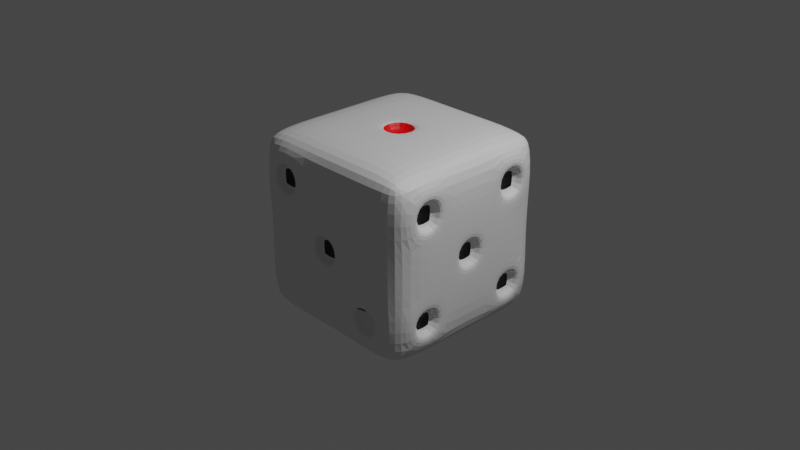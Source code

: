 # Source: Dice.blend  (saved by Blender 4.5.90; exported with 4.5.12 LTS)
import bpy
from mathutils import Matrix  # noqa: F401  (used for matrix-valued properties, if any)

bpy.ops.wm.read_factory_settings(use_empty=True)
scene = bpy.context.scene
scene.name = 'Scene'

# ---- collections
col_collection = bpy.data.collections.new('Collection'); scene.collection.children.link(col_collection)

# ---- images (referenced by path relative to the original .blend; pixels are not part of the script)
import os
ASSET_DIR = os.environ.get("B2B_ASSET_DIR", "")  # directory of the original .blend (textures are referenced by path, not embedded)
HERE = os.path.dirname(os.path.abspath(__file__))  # packed textures are extracted next to this script under _unpacked/

def load_image(name, relpath, width, height, colorspace="sRGB"):
    """Load a texture the original file referenced (path relative to the .blend, or extracted next to this script)."""
    p = next((c for c in (os.path.join(HERE, relpath), os.path.join(ASSET_DIR, relpath)) if relpath and os.path.exists(c)), "")
    if p:
        img = bpy.data.images.load(p, check_existing=True)
        img.name = name
    else:  # same state as the original file: an image datablock whose file is absent (Cycles renders it pink)
        img = bpy.data.images.new(name, width, height)
        img.source = "FILE"
        img.filepath = "//" + (relpath or name)
    img.colorspace_settings.name = colorspace
    return img
img_baked_albedo = load_image('baked_albedo', 'baked_albedo.png', 1024, 1024, 'sRGB')

# ---- materials (node trees are filled in below, after node groups)
mat_material = bpy.data.materials.new('Material')
mat_material.alpha_threshold = 0.0
mat_material.use_transparent_shadow = False
mat_material.roughness = 0.5
mat_material.line_color = (0.0, 0.0, 0.0, 1.0)
mat_black = bpy.data.materials.new('Black')
mat_black.use_transparent_shadow = False
mat_red = bpy.data.materials.new('Red')
mat_red.use_transparent_shadow = False

# ---- material node trees
mat_material.use_nodes = True; mat_material.node_tree.nodes.clear()
_N = mat_material.node_tree.nodes; _L = mat_material.node_tree.links
n0 = _N.new('ShaderNodeOutputMaterial'); n0.name = 'Material Output'; n0.location = (300, 300)
n1 = _N.new('ShaderNodeBsdfPrincipled'); n1.name = 'Principled BSDF'; n1.location = (10, 300)
n1.distribution = 'GGX'
n1.subsurface_method = 'RANDOM_WALK_SKIN'
n1.inputs[3].default_value = 1.45
n1.inputs[27].default_value = (0.0, 0.0, 0.0, 1.0)
n1.inputs[28].default_value = 1.0
n2 = _N.new('ShaderNodeTexImage'); n2.name = '画像テクスチャ'; n2.location = (493, 138)
n2.image = img_baked_albedo
_L.new(n1.outputs[0], n0.inputs[0])
n0.is_active_output = True
mat_black.use_nodes = True; mat_black.node_tree.nodes.clear()
_N = mat_black.node_tree.nodes; _L = mat_black.node_tree.links
n0 = _N.new('ShaderNodeBsdfPrincipled'); n0.name = 'プリンシプルBSDF'; n0.location = (10, 300)
n0.distribution = 'GGX'
n0.subsurface_method = 'RANDOM_WALK_SKIN'
n0.inputs[0].default_value = (0.0, 0.0, 0.0, 1.0)
n0.inputs[3].default_value = 1.45
n0.inputs[27].default_value = (0.0, 0.0, 0.0, 1.0)
n0.inputs[28].default_value = 1.0
n1 = _N.new('ShaderNodeOutputMaterial'); n1.name = 'マテリアル出力'; n1.location = (300, 300)
n2 = _N.new('ShaderNodeTexImage'); n2.name = '画像テクスチャ'; n2.location = (418, 78)
n2.image = img_baked_albedo
_L.new(n0.outputs[0], n1.inputs[0])
n1.is_active_output = True
mat_red.use_nodes = True; mat_red.node_tree.nodes.clear()
_N = mat_red.node_tree.nodes; _L = mat_red.node_tree.links
n0 = _N.new('ShaderNodeBsdfPrincipled'); n0.name = 'プリンシプルBSDF'; n0.location = (10, 300)
n0.distribution = 'GGX'
n0.subsurface_method = 'RANDOM_WALK_SKIN'
n0.inputs[0].default_value = (1.0, 0.0, 0.00315, 1.0)
n0.inputs[3].default_value = 1.45
n0.inputs[27].default_value = (0.0, 0.0, 0.0, 1.0)
n0.inputs[28].default_value = 1.0
n1 = _N.new('ShaderNodeOutputMaterial'); n1.name = 'マテリアル出力'; n1.location = (300, 300)
n2 = _N.new('ShaderNodeTexImage'); n2.name = '画像テクスチャ'; n2.location = (372, 102)
n2.image = img_baked_albedo
_L.new(n0.outputs[0], n1.inputs[0])
n1.is_active_output = True

# ---- world
world_world = bpy.data.worlds.new('World'); scene.world = world_world
world_world.use_nodes = True; world_world.node_tree.nodes.clear()
_N = world_world.node_tree.nodes; _L = world_world.node_tree.links
n0 = _N.new('ShaderNodeOutputWorld'); n0.name = 'World Output'; n0.location = (300, 300)
n1 = _N.new('ShaderNodeBackground'); n1.name = 'Background'; n1.location = (10, 300)
n1.inputs[0].default_value = (0.05088, 0.05088, 0.05088, 1.0)
_L.new(n1.outputs[0], n0.inputs[0])
n0.is_active_output = True
world_world.color = (0.05088, 0.05088, 0.05088)
world_world.use_sun_shadow = False
world_world.sun_shadow_jitter_overblur = 0.0

# ---- cameras
cam_camera = bpy.data.cameras.new('Camera')
cam_camera.clip_end = 100.0
cam_camera.ortho_scale = 7.314

# ---- lights
light_light = bpy.data.lights.new('Light', 'POINT')
light_light.transmission_factor = 0.0
light_light.energy = 1000.0
light_light.shadow_soft_size = 0.1
light_light.shadow_maximum_resolution = 0.006
light_light.use_absolute_resolution = True

# ---- meshes
me_cube = bpy.data.meshes.new('Cube')
me_cube.from_pydata([(0.8398, 1.0, 0.8398), (0.8398, 0.8398, 1.0), (1.0, 0.8398, 0.8398), (0.8398, 0.8398, -1.0), (0.8398, 1.0, -0.8398), (1.0, 0.8398, -0.8398), (1.0, -0.8398, 0.8398), (0.8398, -0.8398, 1.0), (0.8398, -1.0, 0.8398), (1.0, -0.8398, -0.8398), (0.8398, -1.0, -0.8398), (0.8398, -0.8398, -1.0), (-0.8398, 1.0, 0.8398), (-1.0, 0.8398, 0.8398), (-0.8398, 0.8398, 1.0), (-1.0, 0.8398, -0.8398), (-0.8398, 1.0, -0.8398), (-0.8398, 0.8398, -1.0), (-1.0, -0.8398, 0.8398), (-0.8398, -1.0, 0.8398), (-0.8398, -0.8398, 1.0), (-0.8398, -0.8398, -1.0), (-0.8398, -1.0, -0.8398), (-1.0, -0.8398, -0.8398), (-0.8398, 0.2791, -1.0), (-0.8398, -0.2808, -1.0), (-1.0, -0.2808, -0.8398), (-1.0, 0.2791, -0.8398), (0.8398, 0.2791, 1.0), (0.8398, -0.2808, 1.0), (1.0, -0.2808, 0.8398), (1.0, 0.2791, 0.8398), (-0.8398, -0.2808, 1.0), (-0.8398, 0.2791, 1.0), (-1.0, 0.2791, 0.8398), (-1.0, -0.2808, 0.8398), (0.8398, -0.2808, -1.0), (0.8398, 0.2791, -1.0), (1.0, 0.2791, -0.8398), (1.0, -0.2808, -0.8398), (1.0, 0.8398, 0.2633), (1.0, 0.8398, -0.2966), (0.8398, 1.0, -0.2966), (0.8398, 1.0, 0.2633), (-0.8398, -1.0, -0.2966), (-0.8398, -1.0, 0.2633), (-1.0, -0.8398, 0.2633), (-1.0, -0.8398, -0.2966), (0.8398, -1.0, 0.2633), (0.8398, -1.0, -0.2966), (1.0, -0.8398, -0.2966), (1.0, -0.8398, 0.2633), (-0.8398, 1.0, 0.2633), (-0.8398, 1.0, -0.2966), (-1.0, 0.8398, -0.2966), (-1.0, 0.8398, 0.2633), (1.0, 0.2791, 0.2633), (1.0, 0.2791, -0.2966), (1.0, -0.2808, 0.2633), (1.0, -0.2808, -0.2966), (-1.0, -0.2808, 0.2633), (-1.0, -0.2808, -0.2966), (-1.0, 0.2791, 0.2633), (-1.0, 0.2791, -0.2966), (0.2799, 0.8398, -1.0), (-0.2799, 0.8398, -1.0), (-0.2799, 1.0, -0.8398), (0.2799, 1.0, -0.8398), (0.2799, -0.8398, 1.0), (-0.2799, -0.8398, 1.0), (-0.2799, -1.0, 0.8398), (0.2799, -1.0, 0.8398), (-0.2799, -0.8398, -1.0), (0.2799, -0.8398, -1.0), (0.2799, -1.0, -0.8398), (-0.2799, -1.0, -0.8398), (-0.2799, 0.8398, 1.0), (0.2799, 0.8398, 1.0), (0.2799, 1.0, 0.8398), (-0.2799, 1.0, 0.8398), (-0.2799, 0.2791, 1.0), (0.2799, 0.2791, 1.0), (-0.2799, -0.2808, 1.0), (0.2799, -0.2808, 1.0), (0.2799, 0.2791, -1.0), (-0.2799, 0.2791, -1.0), (0.2799, -0.2808, -1.0), (-0.2799, -0.2808, -1.0), (-0.2799, 1.0, -0.2966), (0.2799, 1.0, -0.2966), (-0.2799, 1.0, 0.2633), (0.2799, 1.0, 0.2633), (0.2799, -1.0, -0.2966), (-0.2799, -1.0, -0.2966), (0.2799, -1.0, 0.2633), (-0.2799, -1.0, 0.2633), (0.4166, -0.4175, -1.0), (0.7031, -0.4175, -1.0), (0.7031, -0.7031, -1.0), (0.4166, -0.7031, -1.0), (-1.0, 0.4158, 0.4), (-1.0, 0.4158, 0.7031), (-1.0, 0.7031, 0.7031), (-1.0, 0.7031, 0.4), (-0.4166, -1.0, 0.4), (-0.4166, -1.0, 0.7031), (-0.7031, -1.0, 0.7031), (-0.7031, -1.0, 0.4), (1.0, -0.4175, 0.4), (1.0, -0.4175, 0.7031), (1.0, -0.7031, 0.7031), (1.0, -0.7031, 0.4), (0.4166, 1.0, 0.4), (0.4166, 1.0, 0.7031), (0.7031, 1.0, 0.7031), (0.7031, 1.0, 0.4), (1.0, 0.7031, 0.4), (1.0, 0.7031, 0.7031), (1.0, 0.4158, 0.7031), (1.0, 0.4158, 0.4), (0.4166, 0.7031, -1.0), (0.7031, 0.7031, -1.0), (0.7031, 0.4158, -1.0), (0.4166, 0.4158, -1.0), (0.4166, 0.1424, -1.0), (0.7031, 0.1424, -1.0), (0.7031, -0.1441, -1.0), (0.4166, -0.1441, -1.0), (-1.0, -0.7031, -0.7031), (-1.0, -0.7031, -0.4332), (-1.0, -0.4175, -0.4332), (-1.0, -0.4175, -0.7031), (1.0, 0.1424, -0.1599), (1.0, 0.1424, 0.1266), (1.0, -0.1441, 0.1266), (1.0, -0.1441, -0.1599), (1.0, 0.7031, -0.7031), (1.0, 0.7031, -0.4332), (1.0, 0.4158, -0.4332), (1.0, 0.4158, -0.7031), (0.4166, 1.0, -0.7031), (0.4166, 1.0, -0.4332), (0.7031, 1.0, -0.4332), (0.7031, 1.0, -0.7031), (1.0, -0.4175, -0.7031), (1.0, -0.4175, -0.4332), (1.0, -0.7031, -0.4332), (1.0, -0.7031, -0.7031), (0.1433, -1.0, -0.1599), (0.1433, -1.0, 0.1266), (-0.1433, -1.0, 0.1266), (-0.1433, -1.0, -0.1599), (0.7031, -1.0, -0.7031), (0.7031, -1.0, -0.4332), (0.4166, -1.0, -0.4332), (0.4166, -1.0, -0.7031), (-0.7031, 1.0, -0.7031), (-0.7031, 1.0, -0.4332), (-0.4166, 1.0, -0.4332), (-0.4166, 1.0, -0.7031), (-0.7031, 0.1424, -1.0), (-0.4166, 0.1424, -1.0), (-0.4166, -0.1441, -1.0), (-0.7031, -0.1441, -1.0), (-0.7031, 0.7031, -1.0), (-0.4166, 0.7031, -1.0), (-0.4166, 0.4158, -1.0), (-0.7031, 0.4158, -1.0), (0.1433, 0.1424, 1.0), (-0.1433, 0.1424, 1.0), (-0.1433, -0.1441, 1.0), (0.1433, -0.1441, 1.0), (-0.7031, 1.0, 0.4), (-0.7031, 1.0, 0.7031), (-0.4166, 1.0, 0.7031), (-0.4166, 1.0, 0.4), (-0.7031, -0.4175, -1.0), (-0.4166, -0.4175, -1.0), (-0.4166, -0.7031, -1.0), (-0.7031, -0.7031, -1.0), (0.4166, -0.4175, -0.8928), (0.7031, -0.4175, -0.8928), (0.7031, -0.7031, -0.8928), (0.4166, -0.7031, -0.8928), (-0.8928, 0.4158, 0.4), (-0.8928, 0.4158, 0.7031), (-0.8928, 0.7031, 0.7031), (-0.8928, 0.7031, 0.4), (-0.4166, -0.8928, 0.4), (-0.4166, -0.8928, 0.7031), (-0.7031, -0.8928, 0.7031), (-0.7031, -0.8928, 0.4), (0.8928, -0.4175, 0.4), (0.8928, -0.4175, 0.7031), (0.8928, -0.7031, 0.7031), (0.8928, -0.7031, 0.4), (0.4166, 0.8928, 0.4), (0.4166, 0.8928, 0.7031), (0.7031, 0.8928, 0.7031), (0.7031, 0.8928, 0.4), (0.8928, 0.7031, 0.4), (0.8928, 0.7031, 0.7031), (0.8928, 0.4158, 0.7031), (0.8928, 0.4158, 0.4), (0.4166, 0.7031, -0.8928), (0.7031, 0.7031, -0.8928), (0.7031, 0.4158, -0.8928), (0.4166, 0.4158, -0.8928), (0.4166, 0.1424, -0.8928), (0.7031, 0.1424, -0.8928), (0.7031, -0.1441, -0.8928), (0.4166, -0.1441, -0.8928), (-0.8928, -0.7031, -0.7031), (-0.8928, -0.7031, -0.4332), (-0.8928, -0.4175, -0.4332), (-0.8928, -0.4175, -0.7031), (0.8928, 0.1424, -0.1599), (0.8928, 0.1424, 0.1266), (0.8928, -0.1441, 0.1266), (0.8928, -0.1441, -0.1599), (0.8928, 0.7031, -0.7031), (0.8928, 0.7031, -0.4332), (0.8928, 0.4158, -0.4332), (0.8928, 0.4158, -0.7031), (0.4166, 0.8928, -0.7031), (0.4166, 0.8928, -0.4332), (0.7031, 0.8928, -0.4332), (0.7031, 0.8928, -0.7031), (0.8928, -0.4175, -0.7031), (0.8928, -0.4175, -0.4332), (0.8928, -0.7031, -0.4332), (0.8928, -0.7031, -0.7031), (0.1433, -0.8928, -0.1599), (0.1433, -0.8928, 0.1266), (-0.1433, -0.8928, 0.1266), (-0.1433, -0.8928, -0.1599), (0.7031, -0.8928, -0.7031), (0.7031, -0.8928, -0.4332), (0.4166, -0.8928, -0.4332), (0.4166, -0.8928, -0.7031), (-0.7031, 0.8928, -0.7031), (-0.7031, 0.8928, -0.4332), (-0.4166, 0.8928, -0.4332), (-0.4166, 0.8928, -0.7031), (-0.7031, 0.1424, -0.8928), (-0.4166, 0.1424, -0.8928), (-0.4166, -0.1441, -0.8928), (-0.7031, -0.1441, -0.8928), (-0.7031, 0.7031, -0.8928), (-0.4166, 0.7031, -0.8928), (-0.4166, 0.4158, -0.8928), (-0.7031, 0.4158, -0.8928), (0.1433, 0.1424, 0.8928), (-0.1433, 0.1424, 0.8928), (-0.1433, -0.1441, 0.8928), (0.1433, -0.1441, 0.8928), (-0.7031, 0.8928, 0.4), (-0.7031, 0.8928, 0.7031), (-0.4166, 0.8928, 0.7031), (-0.4166, 0.8928, 0.4), (-0.7031, -0.4175, -0.8928), (-0.4166, -0.4175, -0.8928), (-0.4166, -0.7031, -0.8928), (-0.7031, -0.7031, -0.8928)], [], [(82, 32, 20, 69), (0, 1, 2), (3, 4, 5), (6, 7, 8), (9, 10, 11), (12, 13, 14), (15, 16, 17), (18, 19, 20), (21, 22, 23), (25, 21, 23, 26), (65, 17, 16, 66), (41, 5, 4, 42), (45, 19, 18, 46), (49, 10, 9, 50), (53, 16, 15, 54), (69, 20, 19, 70), (29, 7, 6, 30), (73, 11, 10, 74), (33, 14, 13, 34), (77, 1, 0, 78), (37, 3, 5, 38), (11, 36, 39, 9), (36, 37, 38, 39), (20, 32, 35, 18), (32, 33, 34, 35), (1, 28, 31, 2), (28, 29, 30, 31), (17, 24, 27, 15), (24, 25, 26, 27), (56, 31, 30, 58), (76, 14, 33, 80), (80, 33, 32, 82), (46, 18, 35, 60), (60, 35, 34, 62), (26, 61, 63, 27), (61, 60, 62, 63), (47, 46, 60, 61), (38, 57, 59, 39), (41, 40, 56, 57), (89, 91, 43, 42), (12, 52, 55, 13), (52, 53, 54, 55), (8, 48, 51, 6), (48, 49, 50, 51), (22, 44, 47, 23), (44, 45, 46, 47), (2, 40, 43, 0), (40, 41, 42, 43), (59, 58, 51, 50), (75, 93, 44, 22), (93, 95, 45, 44), (27, 63, 54, 15), (63, 62, 55, 54), (49, 48, 94, 92), (74, 92, 93, 75), (53, 52, 90, 88), (88, 90, 91, 89), (66, 88, 89, 67), (85, 84, 86, 87), (65, 64, 84, 85), (28, 81, 83, 29), (1, 77, 81, 28), (77, 76, 80, 81), (90, 79, 78, 91), (14, 76, 79, 12), (76, 77, 78, 79), (21, 72, 75, 22), (72, 73, 74, 75), (7, 68, 71, 8), (68, 69, 70, 71), (3, 64, 67, 4), (64, 65, 66, 67), (29, 83, 68, 7), (83, 82, 69, 68), (48, 8, 71, 94), (94, 71, 70, 95), (87, 86, 73, 72), (86, 36, 97, 96), (36, 11, 98, 97), (11, 73, 99, 98), (73, 86, 96, 99), (62, 34, 101, 100), (34, 13, 102, 101), (13, 55, 103, 102), (55, 62, 100, 103), (95, 70, 105, 104), (70, 19, 106, 105), (19, 45, 107, 106), (45, 95, 104, 107), (58, 30, 109, 108), (30, 6, 110, 109), (6, 51, 111, 110), (51, 58, 108, 111), (91, 78, 113, 112), (78, 0, 114, 113), (0, 43, 115, 114), (43, 91, 112, 115), (40, 2, 117, 116), (2, 31, 118, 117), (31, 56, 119, 118), (56, 40, 116, 119), (64, 3, 121, 120), (3, 37, 122, 121), (37, 84, 123, 122), (84, 64, 120, 123), (84, 37, 125, 124), (37, 36, 126, 125), (36, 86, 127, 126), (86, 84, 124, 127), (23, 47, 129, 128), (47, 61, 130, 129), (61, 26, 131, 130), (26, 23, 128, 131), (57, 56, 133, 132), (56, 58, 134, 133), (58, 59, 135, 134), (59, 57, 132, 135), (5, 41, 137, 136), (41, 57, 138, 137), (57, 38, 139, 138), (38, 5, 136, 139), (67, 89, 141, 140), (89, 42, 142, 141), (42, 4, 143, 142), (4, 67, 140, 143), (39, 59, 145, 144), (59, 50, 146, 145), (50, 9, 147, 146), (9, 39, 144, 147), (92, 94, 149, 148), (94, 95, 150, 149), (95, 93, 151, 150), (93, 92, 148, 151), (10, 49, 153, 152), (49, 92, 154, 153), (92, 74, 155, 154), (74, 10, 152, 155), (16, 53, 157, 156), (53, 88, 158, 157), (88, 66, 159, 158), (66, 16, 156, 159), (24, 85, 161, 160), (85, 87, 162, 161), (87, 25, 163, 162), (25, 24, 160, 163), (17, 65, 165, 164), (65, 85, 166, 165), (85, 24, 167, 166), (24, 17, 164, 167), (81, 80, 169, 168), (80, 82, 170, 169), (82, 83, 171, 170), (83, 81, 168, 171), (52, 12, 173, 172), (12, 79, 174, 173), (79, 90, 175, 174), (90, 52, 172, 175), (25, 87, 177, 176), (87, 72, 178, 177), (72, 21, 179, 178), (21, 25, 176, 179), (180, 181, 182, 183), (97, 181, 180, 96), (98, 182, 181, 97), (99, 183, 182, 98), (96, 180, 183, 99), (184, 185, 186, 187), (101, 185, 184, 100), (102, 186, 185, 101), (103, 187, 186, 102), (100, 184, 187, 103), (188, 189, 190, 191), (105, 189, 188, 104), (106, 190, 189, 105), (107, 191, 190, 106), (104, 188, 191, 107), (192, 193, 194, 195), (109, 193, 192, 108), (110, 194, 193, 109), (111, 195, 194, 110), (108, 192, 195, 111), (196, 197, 198, 199), (113, 197, 196, 112), (114, 198, 197, 113), (115, 199, 198, 114), (112, 196, 199, 115), (200, 201, 202, 203), (117, 201, 200, 116), (118, 202, 201, 117), (119, 203, 202, 118), (116, 200, 203, 119), (204, 205, 206, 207), (121, 205, 204, 120), (122, 206, 205, 121), (123, 207, 206, 122), (120, 204, 207, 123), (208, 209, 210, 211), (125, 209, 208, 124), (126, 210, 209, 125), (127, 211, 210, 126), (124, 208, 211, 127), (212, 213, 214, 215), (129, 213, 212, 128), (130, 214, 213, 129), (131, 215, 214, 130), (128, 212, 215, 131), (216, 217, 218, 219), (133, 217, 216, 132), (134, 218, 217, 133), (135, 219, 218, 134), (132, 216, 219, 135), (220, 221, 222, 223), (137, 221, 220, 136), (138, 222, 221, 137), (139, 223, 222, 138), (136, 220, 223, 139), (224, 225, 226, 227), (141, 225, 224, 140), (142, 226, 225, 141), (143, 227, 226, 142), (140, 224, 227, 143), (228, 229, 230, 231), (145, 229, 228, 144), (146, 230, 229, 145), (147, 231, 230, 146), (144, 228, 231, 147), (232, 233, 234, 235), (149, 233, 232, 148), (150, 234, 233, 149), (151, 235, 234, 150), (148, 232, 235, 151), (236, 237, 238, 239), (153, 237, 236, 152), (154, 238, 237, 153), (155, 239, 238, 154), (152, 236, 239, 155), (240, 241, 242, 243), (157, 241, 240, 156), (158, 242, 241, 157), (159, 243, 242, 158), (156, 240, 243, 159), (244, 245, 246, 247), (161, 245, 244, 160), (162, 246, 245, 161), (163, 247, 246, 162), (160, 244, 247, 163), (248, 249, 250, 251), (165, 249, 248, 164), (166, 250, 249, 165), (167, 251, 250, 166), (164, 248, 251, 167), (252, 253, 254, 255), (169, 253, 252, 168), (170, 254, 253, 169), (171, 255, 254, 170), (168, 252, 255, 171), (256, 257, 258, 259), (173, 257, 256, 172), (174, 258, 257, 173), (175, 259, 258, 174), (172, 256, 259, 175), (260, 261, 262, 263), (177, 261, 260, 176), (178, 262, 261, 177), (179, 263, 262, 178), (176, 260, 263, 179)])
me_cube.polygons.foreach_set('material_index', [0, 0, 0, 0, 0, 0, 0, 0, 0, 0, 0, 0, 0, 0, 0, 0, 0, 0, 0, 0, 0, 0, 0, 0, 0, 0, 0, 0, 0, 0, 0, 0, 0, 0, 0, 0, 0, 0, 0, 0, 0, 0, 0, 0, 0, 0, 0, 0, 0, 0, 0, 0, 0, 0, 0, 0, 0, 0, 0, 0, 0, 0, 0, 0, 0, 0, 0, 0, 0, 0, 0, 0, 0, 0, 0, 0, 0, 0, 0, 0, 0, 0, 0, 0, 0, 0, 0, 0, 0, 0, 0, 0, 0, 0, 0, 0, 0, 0, 0, 0, 0, 0, 0, 0, 0, 0, 0, 0, 0, 0, 0, 0, 0, 0, 0, 0, 0, 0, 0, 0, 0, 0, 0, 0, 0, 0, 0, 0, 0, 0, 0, 0, 0, 0, 0, 0, 0, 0, 0, 0, 0, 0, 0, 0, 0, 0, 0, 0, 0, 0, 0, 0, 0, 0, 0, 0, 0, 0, 0, 0, 0, 1, 0, 0, 0, 0, 1, 0, 0, 0, 0, 1, 0, 0, 0, 0, 1, 0, 0, 0, 0, 1, 0, 0, 0, 0, 1, 0, 0, 0, 0, 1, 0, 0, 0, 0, 1, 0, 0, 0, 0, 1, 0, 0, 0, 0, 1, 0, 0, 0, 0, 1, 0, 0, 0, 0, 1, 0, 0, 0, 0, 1, 0, 0, 0, 0, 1, 0, 0, 0, 0, 0, 0, 1, 0, 0, 1, 0, 0, 0, 0, 1, 0, 0, 0, 0, 1, 0, 0, 0, 0, 2, 2, 2, 2, 2, 1, 0, 0, 0, 0, 1, 0, 0, 0, 0])
_uv = me_cube.uv_layers.new(name='UVMap')
_uv.uv.foreach_set('vector', [0.6734, 0.6736, 0.7448, 0.6736, 0.7448, 0.7448, 0.6734, 0.7448, 0.4898, 0.4898, 0.5102, 0.4898, 0.4898, 0.5102, 0.2347, 0.5306, 0.2347, 0.5102, 0.2552, 0.5306, 0.4898, 0.7653, 0.5102, 0.7857, 0.4898, 0.7857, 0.7595, 8.833e-05, 0.7595, 0.02898, 0.745, 0.01453, 0.4898, 0.2552, 0.4898, 0.2347, 0.5102, 0.2347, 8.833e-05, 0.5306, 0.02052, 0.5102, 0.02052, 0.5306, 0.4898, 0.02052, 0.4898, 8.833e-05, 0.5102, 0.02052, 0.02052, 0.7448, 0.02052, 0.7653, 8.833e-05, 0.7448, 0.02052, 0.6736, 0.02052, 0.7448, 8.833e-05, 0.7448, 8.833e-05, 0.6736, 0.09192, 0.5306, 0.02052, 0.5306, 0.02052, 0.5102, 0.09192, 0.5102, 0.3449, 0.5306, 0.2756, 0.5306, 0.2756, 0.4898, 0.3449, 0.4898, 0.4163, 8.833e-05, 0.4898, 8.833e-05, 0.4898, 0.02052, 0.4163, 0.02052, 0.3449, 0.7857, 0.2756, 0.7857, 0.2756, 0.7448, 0.3449, 0.7448, 0.3449, 0.2756, 0.2756, 0.2756, 0.2756, 0.2347, 0.3449, 0.2347, 0.5102, 0.9285, 0.5102, 0.9999, 0.4898, 0.9999, 0.4898, 0.9285, 0.5306, 0.6736, 0.5306, 0.7448, 0.4898, 0.7448, 0.4898, 0.6736, 0.1633, 0.7448, 0.2347, 0.7448, 0.2347, 0.7653, 0.1633, 0.7653, 0.5102, 0.1632, 0.5102, 0.2347, 0.4898, 0.2347, 0.4898, 0.1632, 0.5102, 0.4184, 0.5102, 0.4898, 0.4898, 0.4898, 0.4898, 0.4184, 0.2347, 0.6022, 0.2347, 0.5306, 0.2756, 0.5306, 0.2756, 0.6022, 0.2347, 0.7448, 0.2347, 0.6736, 0.2756, 0.6736, 0.2756, 0.7448, 0.2347, 0.6736, 0.2347, 0.6022, 0.2756, 0.6022, 0.2756, 0.6736, 0.5102, 0.02052, 0.5102, 0.09181, 0.4898, 0.09181, 0.4898, 0.02052, 0.5102, 0.09181, 0.5102, 0.1632, 0.4898, 0.1632, 0.4898, 0.09181, 0.5306, 0.5306, 0.5306, 0.6022, 0.4898, 0.6022, 0.4898, 0.5306, 0.5306, 0.6022, 0.5306, 0.6736, 0.4898, 0.6736, 0.4898, 0.6022, 0.02052, 0.5306, 0.02052, 0.6022, 8.833e-05, 0.6022, 8.833e-05, 0.5306, 0.02052, 0.6022, 0.02052, 0.6736, 8.833e-05, 0.6736, 8.833e-05, 0.6022, 0.4163, 0.6022, 0.4898, 0.6022, 0.4898, 0.6736, 0.4163, 0.6736, 0.6734, 0.5306, 0.7448, 0.5306, 0.7448, 0.6022, 0.6734, 0.6022, 0.6734, 0.6022, 0.7448, 0.6022, 0.7448, 0.6736, 0.6734, 0.6736, 0.4163, 0.02052, 0.4898, 0.02052, 0.4898, 0.09181, 0.4163, 0.09181, 0.4163, 0.09181, 0.4898, 0.09181, 0.4898, 0.1632, 0.4163, 0.1632, 0.2756, 0.09181, 0.3449, 0.09181, 0.3449, 0.1632, 0.2756, 0.1632, 0.3449, 0.09181, 0.4163, 0.09181, 0.4163, 0.1632, 0.3449, 0.1632, 0.3449, 0.02052, 0.4163, 0.02052, 0.4163, 0.09181, 0.3449, 0.09181, 0.2756, 0.6022, 0.3449, 0.6022, 0.3449, 0.6736, 0.2756, 0.6736, 0.3449, 0.5306, 0.4163, 0.5306, 0.4163, 0.6022, 0.3449, 0.6022, 0.3449, 0.4184, 0.4163, 0.4184, 0.4163, 0.4898, 0.3449, 0.4898, 0.4898, 0.2756, 0.4163, 0.2756, 0.4163, 0.2347, 0.4898, 0.2347, 0.4163, 0.2756, 0.3449, 0.2756, 0.3449, 0.2347, 0.4163, 0.2347, 0.4898, 0.7857, 0.4163, 0.7857, 0.4163, 0.7448, 0.4898, 0.7448, 0.4163, 0.7857, 0.3449, 0.7857, 0.3449, 0.7448, 0.4163, 0.7448, 0.2756, 8.833e-05, 0.3449, 8.833e-05, 0.3449, 0.02052, 0.2756, 0.02052, 0.3449, 8.833e-05, 0.4163, 8.833e-05, 0.4163, 0.02052, 0.3449, 0.02052, 0.4898, 0.5306, 0.4163, 0.5306, 0.4163, 0.4898, 0.4898, 0.4898, 0.4163, 0.5306, 0.3449, 0.5306, 0.3449, 0.4898, 0.4163, 0.4898, 0.3449, 0.6736, 0.4163, 0.6736, 0.4163, 0.7448, 0.3449, 0.7448, 0.2756, 0.9285, 0.3449, 0.9285, 0.3449, 0.9999, 0.2756, 0.9999, 0.3449, 0.9285, 0.4163, 0.9285, 0.4163, 0.9999, 0.3449, 0.9999, 0.2756, 0.1632, 0.3449, 0.1632, 0.3449, 0.2347, 0.2756, 0.2347, 0.3449, 0.1632, 0.4163, 0.1632, 0.4163, 0.2347, 0.3449, 0.2347, 0.3449, 0.7857, 0.4163, 0.7857, 0.4163, 0.8571, 0.3449, 0.8571, 0.2756, 0.8571, 0.3449, 0.8571, 0.3449, 0.9285, 0.2756, 0.9285, 0.3449, 0.2756, 0.4163, 0.2756, 0.4163, 0.347, 0.3449, 0.347, 0.3449, 0.347, 0.4163, 0.347, 0.4163, 0.4184, 0.3449, 0.4184, 0.2756, 0.347, 0.3449, 0.347, 0.3449, 0.4184, 0.2756, 0.4184, 0.09192, 0.6022, 0.1633, 0.6022, 0.1633, 0.6736, 0.09192, 0.6736, 0.09192, 0.5306, 0.1633, 0.5306, 0.1633, 0.6022, 0.09192, 0.6022, 0.5306, 0.6022, 0.602, 0.6022, 0.602, 0.6736, 0.5306, 0.6736, 0.5306, 0.5306, 0.602, 0.5306, 0.602, 0.6022, 0.5306, 0.6022, 0.602, 0.5306, 0.6734, 0.5306, 0.6734, 0.6022, 0.602, 0.6022, 0.4163, 0.347, 0.4898, 0.347, 0.4898, 0.4184, 0.4163, 0.4184, 0.5102, 0.2756, 0.5102, 0.347, 0.4898, 0.347, 0.4898, 0.2756, 0.5102, 0.347, 0.5102, 0.4184, 0.4898, 0.4184, 0.4898, 0.347, 0.02052, 0.7448, 0.09192, 0.7448, 0.09192, 0.7653, 0.02052, 0.7653, 0.09192, 0.7448, 0.1633, 0.7448, 0.1633, 0.7653, 0.09192, 0.7653, 0.5102, 0.7857, 0.5102, 0.8571, 0.4898, 0.8571, 0.4898, 0.7857, 0.5102, 0.8571, 0.5102, 0.9285, 0.4898, 0.9285, 0.4898, 0.8571, 0.2347, 0.5306, 0.1633, 0.5306, 0.1633, 0.5102, 0.2347, 0.5102, 0.1633, 0.5306, 0.09192, 0.5306, 0.09192, 0.5102, 0.1633, 0.5102, 0.5306, 0.6736, 0.602, 0.6736, 0.602, 0.7448, 0.5306, 0.7448, 0.602, 0.6736, 0.6734, 0.6736, 0.6734, 0.7448, 0.602, 0.7448, 0.4163, 0.7857, 0.4898, 0.7857, 0.4898, 0.8571, 0.4163, 0.8571, 0.4163, 0.8571, 0.4898, 0.8571, 0.4898, 0.9285, 0.4163, 0.9285, 0.09192, 0.6736, 0.1633, 0.6736, 0.1633, 0.7448, 0.09192, 0.7448, 0.1633, 0.6736, 0.2347, 0.6736, 0.2173, 0.691, 0.1808, 0.691, 0.2347, 0.6736, 0.2347, 0.7448, 0.2173, 0.7274, 0.2173, 0.691, 0.2347, 0.7448, 0.1633, 0.7448, 0.1808, 0.7274, 0.2173, 0.7274, 0.1633, 0.7448, 0.1633, 0.6736, 0.1808, 0.691, 0.1808, 0.7274, 0.4163, 0.1632, 0.4898, 0.1632, 0.4724, 0.1806, 0.4337, 0.1806, 0.4898, 0.1632, 0.4898, 0.2347, 0.4724, 0.2173, 0.4724, 0.1806, 0.4898, 0.2347, 0.4163, 0.2347, 0.4337, 0.2173, 0.4724, 0.2173, 0.4163, 0.2347, 0.4163, 0.1632, 0.4337, 0.1806, 0.4337, 0.2173, 0.4163, 0.9285, 0.4898, 0.9285, 0.4724, 0.9459, 0.4337, 0.9459, 0.4898, 0.9285, 0.4898, 0.9999, 0.4724, 0.9825, 0.4724, 0.9459, 0.4898, 0.9999, 0.4163, 0.9999, 0.4337, 0.9825, 0.4724, 0.9825, 0.4163, 0.9999, 0.4163, 0.9285, 0.4337, 0.9459, 0.4337, 0.9825, 0.4163, 0.6736, 0.4898, 0.6736, 0.4724, 0.691, 0.4337, 0.691, 0.4898, 0.6736, 0.4898, 0.7448, 0.4724, 0.7274, 0.4724, 0.691, 0.4898, 0.7448, 0.4163, 0.7448, 0.4337, 0.7274, 0.4724, 0.7274, 0.4163, 0.7448, 0.4163, 0.6736, 0.4337, 0.691, 0.4337, 0.7274, 0.4163, 0.4184, 0.4898, 0.4184, 0.4724, 0.4358, 0.4337, 0.4358, 0.4898, 0.4184, 0.4898, 0.4898, 0.4724, 0.4724, 0.4724, 0.4358, 0.4898, 0.4898, 0.4163, 0.4898, 0.4337, 0.4724, 0.4724, 0.4724, 0.4163, 0.4898, 0.4163, 0.4184, 0.4337, 0.4358, 0.4337, 0.4724, 0.4163, 0.5306, 0.4898, 0.5306, 0.4724, 0.5481, 0.4337, 0.5481, 0.4898, 0.5306, 0.4898, 0.6022, 0.4724, 0.5847, 0.4724, 0.5481, 0.4898, 0.6022, 0.4163, 0.6022, 0.4337, 0.5847, 0.4724, 0.5847, 0.4163, 0.6022, 0.4163, 0.5306, 0.4337, 0.5481, 0.4337, 0.5847, 0.1633, 0.5306, 0.2347, 0.5306, 0.2173, 0.5481, 0.1808, 0.5481, 0.2347, 0.5306, 0.2347, 0.6022, 0.2173, 0.5847, 0.2173, 0.5481, 0.2347, 0.6022, 0.1633, 0.6022, 0.1808, 0.5847, 0.2173, 0.5847, 0.1633, 0.6022, 0.1633, 0.5306, 0.1808, 0.5481, 0.1808, 0.5847, 0.1633, 0.6022, 0.2347, 0.6022, 0.2173, 0.6196, 0.1808, 0.6196, 0.2347, 0.6022, 0.2347, 0.6736, 0.2173, 0.6561, 0.2173, 0.6196, 0.2347, 0.6736, 0.1633, 0.6736, 0.1808, 0.6561, 0.2173, 0.6561, 0.1633, 0.6736, 0.1633, 0.6022, 0.1808, 0.6196, 0.1808, 0.6561, 0.2756, 0.02052, 0.3449, 0.02052, 0.3274, 0.03795, 0.293, 0.03795, 0.3449, 0.02052, 0.3449, 0.09181, 0.3274, 0.07438, 0.3274, 0.03795, 0.3449, 0.09181, 0.2756, 0.09181, 0.293, 0.07438, 0.3274, 0.07438, 0.2756, 0.09181, 0.2756, 0.02052, 0.293, 0.03795, 0.293, 0.07438, 0.3449, 0.6022, 0.4163, 0.6022, 0.3988, 0.6196, 0.3623, 0.6196, 0.4163, 0.6022, 0.4163, 0.6736, 0.3988, 0.6561, 0.3988, 0.6196, 0.4163, 0.6736, 0.3449, 0.6736, 0.3623, 0.6561, 0.3988, 0.6561, 0.3449, 0.6736, 0.3449, 0.6022, 0.3623, 0.6196, 0.3623, 0.6561, 0.2756, 0.5306, 0.3449, 0.5306, 0.3274, 0.5481, 0.293, 0.5481, 0.3449, 0.5306, 0.3449, 0.6022, 0.3274, 0.5847, 0.3274, 0.5481, 0.3449, 0.6022, 0.2756, 0.6022, 0.293, 0.5847, 0.3274, 0.5847, 0.2756, 0.6022, 0.2756, 0.5306, 0.293, 0.5481, 0.293, 0.5847, 0.2756, 0.4184, 0.3449, 0.4184, 0.3274, 0.4358, 0.293, 0.4358, 0.3449, 0.4184, 0.3449, 0.4898, 0.3274, 0.4724, 0.3274, 0.4358, 0.3449, 0.4898, 0.2756, 0.4898, 0.293, 0.4724, 0.3274, 0.4724, 0.2756, 0.4898, 0.2756, 0.4184, 0.293, 0.4358, 0.293, 0.4724, 0.2756, 0.6736, 0.3449, 0.6736, 0.3274, 0.691, 0.293, 0.691, 0.3449, 0.6736, 0.3449, 0.7448, 0.3274, 0.7274, 0.3274, 0.691, 0.3449, 0.7448, 0.2756, 0.7448, 0.293, 0.7274, 0.3274, 0.7274, 0.2756, 0.7448, 0.2756, 0.6736, 0.293, 0.691, 0.293, 0.7274, 0.3449, 0.8571, 0.4163, 0.8571, 0.3988, 0.8745, 0.3623, 0.8745, 0.4163, 0.8571, 0.4163, 0.9285, 0.3988, 0.9111, 0.3988, 0.8745, 0.4163, 0.9285, 0.3449, 0.9285, 0.3623, 0.9111, 0.3988, 0.9111, 0.3449, 0.9285, 0.3449, 0.8571, 0.3623, 0.8745, 0.3623, 0.9111, 0.2756, 0.7857, 0.3449, 0.7857, 0.3274, 0.8031, 0.293, 0.8031, 0.3449, 0.7857, 0.3449, 0.8571, 0.3274, 0.8397, 0.3274, 0.8031, 0.3449, 0.8571, 0.2756, 0.8571, 0.293, 0.8397, 0.3274, 0.8397, 0.2756, 0.8571, 0.2756, 0.7857, 0.293, 0.8031, 0.293, 0.8397, 0.2756, 0.2756, 0.3449, 0.2756, 0.3274, 0.293, 0.293, 0.293, 0.3449, 0.2756, 0.3449, 0.347, 0.3274, 0.3295, 0.3274, 0.293, 0.3449, 0.347, 0.2756, 0.347, 0.293, 0.3295, 0.3274, 0.3295, 0.2756, 0.347, 0.2756, 0.2756, 0.293, 0.293, 0.293, 0.3295, 0.02052, 0.6022, 0.09192, 0.6022, 0.07449, 0.6196, 0.03795, 0.6196, 0.09192, 0.6022, 0.09192, 0.6736, 0.07449, 0.6561, 0.07449, 0.6196, 0.09192, 0.6736, 0.02052, 0.6736, 0.03795, 0.6561, 0.07449, 0.6561, 0.02052, 0.6736, 0.02052, 0.6022, 0.03795, 0.6196, 0.03795, 0.6561, 0.02052, 0.5306, 0.09192, 0.5306, 0.07449, 0.5481, 0.03795, 0.5481, 0.09192, 0.5306, 0.09192, 0.6022, 0.07449, 0.5847, 0.07449, 0.5481, 0.09192, 0.6022, 0.02052, 0.6022, 0.03795, 0.5847, 0.07449, 0.5847, 0.02052, 0.6022, 0.02052, 0.5306, 0.03795, 0.5481, 0.03795, 0.5847, 0.602, 0.6022, 0.6734, 0.6022, 0.656, 0.6196, 0.6195, 0.6196, 0.6734, 0.6022, 0.6734, 0.6736, 0.656, 0.6561, 0.656, 0.6196, 0.6734, 0.6736, 0.602, 0.6736, 0.6195, 0.6561, 0.656, 0.6561, 0.602, 0.6736, 0.602, 0.6022, 0.6195, 0.6196, 0.6195, 0.6561, 0.4163, 0.2756, 0.4898, 0.2756, 0.4724, 0.293, 0.4337, 0.293, 0.4898, 0.2756, 0.4898, 0.347, 0.4724, 0.3295, 0.4724, 0.293, 0.4898, 0.347, 0.4163, 0.347, 0.4337, 0.3295, 0.4724, 0.3295, 0.4163, 0.347, 0.4163, 0.2756, 0.4337, 0.293, 0.4337, 0.3295, 0.02052, 0.6736, 0.09192, 0.6736, 0.07449, 0.691, 0.03795, 0.691, 0.09192, 0.6736, 0.09192, 0.7448, 0.07449, 0.7274, 0.07449, 0.691, 0.09192, 0.7448, 0.02052, 0.7448, 0.03795, 0.7274, 0.07449, 0.7274, 0.02052, 0.7448, 0.02052, 0.6736, 0.03795, 0.691, 0.03795, 0.7274, 0.1808, 0.691, 0.2173, 0.691, 0.2173, 0.7274, 0.1808, 0.7274, 0.2173, 0.691, 0.2173, 0.691, 0.1808, 0.691, 0.1808, 0.691, 0.2173, 0.7274, 0.2173, 0.7274, 0.2173, 0.691, 0.2173, 0.691, 0.1808, 0.7274, 0.1808, 0.7274, 0.2173, 0.7274, 0.2173, 0.7274, 0.1808, 0.691, 0.1808, 0.691, 0.1808, 0.7274, 0.1808, 0.7274, 0.4337, 0.1806, 0.4724, 0.1806, 0.4724, 0.2173, 0.4337, 0.2173, 0.4724, 0.1806, 0.4724, 0.1806, 0.4337, 0.1806, 0.4337, 0.1806, 0.4724, 0.2173, 0.4724, 0.2173, 0.4724, 0.1806, 0.4724, 0.1806, 0.4337, 0.2173, 0.4337, 0.2173, 0.4724, 0.2173, 0.4724, 0.2173, 0.4337, 0.1806, 0.4337, 0.1806, 0.4337, 0.2173, 0.4337, 0.2173, 0.4337, 0.9459, 0.4724, 0.9459, 0.4724, 0.9825, 0.4337, 0.9825, 0.4724, 0.9459, 0.4724, 0.9459, 0.4337, 0.9459, 0.4337, 0.9459, 0.4724, 0.9825, 0.4724, 0.9825, 0.4724, 0.9459, 0.4724, 0.9459, 0.4337, 0.9825, 0.4337, 0.9825, 0.4724, 0.9825, 0.4724, 0.9825, 0.4337, 0.9459, 0.4337, 0.9459, 0.4337, 0.9825, 0.4337, 0.9825, 0.4337, 0.691, 0.4724, 0.691, 0.4724, 0.7274, 0.4337, 0.7274, 0.4724, 0.691, 0.4724, 0.691, 0.4337, 0.691, 0.4337, 0.691, 0.4724, 0.7274, 0.4724, 0.7274, 0.4724, 0.691, 0.4724, 0.691, 0.4337, 0.7274, 0.4337, 0.7274, 0.4724, 0.7274, 0.4724, 0.7274, 0.4337, 0.691, 0.4337, 0.691, 0.4337, 0.7274, 0.4337, 0.7274, 0.4337, 0.4358, 0.4724, 0.4358, 0.4724, 0.4724, 0.4337, 0.4724, 0.4724, 0.4358, 0.4724, 0.4358, 0.4337, 0.4358, 0.4337, 0.4358, 0.4724, 0.4724, 0.4724, 0.4724, 0.4724, 0.4358, 0.4724, 0.4358, 0.4337, 0.4724, 0.4337, 0.4724, 0.4724, 0.4724, 0.4724, 0.4724, 0.4337, 0.4358, 0.4337, 0.4358, 0.4337, 0.4724, 0.4337, 0.4724, 0.4337, 0.5481, 0.4724, 0.5481, 0.4724, 0.5847, 0.4337, 0.5847, 0.4724, 0.5481, 0.4724, 0.5481, 0.4337, 0.5481, 0.4337, 0.5481, 0.4724, 0.5847, 0.4724, 0.5847, 0.4724, 0.5481, 0.4724, 0.5481, 0.4337, 0.5847, 0.4337, 0.5847, 0.4724, 0.5847, 0.4724, 0.5847, 0.4337, 0.5481, 0.4337, 0.5481, 0.4337, 0.5847, 0.4337, 0.5847, 0.1808, 0.5481, 0.2173, 0.5481, 0.2173, 0.5847, 0.1808, 0.5847, 0.2173, 0.5481, 0.2173, 0.5481, 0.1808, 0.5481, 0.1808, 0.5481, 0.2173, 0.5847, 0.2173, 0.5847, 0.2173, 0.5481, 0.2173, 0.5481, 0.1808, 0.5847, 0.1808, 0.5847, 0.2173, 0.5847, 0.2173, 0.5847, 0.1808, 0.5481, 0.1808, 0.5481, 0.1808, 0.5847, 0.1808, 0.5847, 0.1808, 0.6196, 0.2173, 0.6196, 0.2173, 0.6561, 0.1808, 0.6561, 0.2173, 0.6196, 0.2173, 0.6196, 0.1808, 0.6196, 0.1808, 0.6196, 0.2173, 0.6561, 0.2173, 0.6561, 0.2173, 0.6196, 0.2173, 0.6196, 0.1808, 0.6561, 0.1808, 0.6561, 0.2173, 0.6561, 0.2173, 0.6561, 0.1808, 0.6196, 0.1808, 0.6196, 0.1808, 0.6561, 0.1808, 0.6561, 0.293, 0.03795, 0.3274, 0.03795, 0.3274, 0.07438, 0.293, 0.07438, 0.3274, 0.03795, 0.3274, 0.03795, 0.293, 0.03795, 0.293, 0.03795, 0.3274, 0.07438, 0.3274, 0.07438, 0.3274, 0.03795, 0.3274, 0.03795, 0.293, 0.07438, 0.293, 0.07438, 0.3274, 0.07438, 0.3274, 0.07438, 0.293, 0.03795, 0.293, 0.03795, 0.293, 0.07438, 0.293, 0.07438, 0.3623, 0.6196, 0.3988, 0.6196, 0.3988, 0.6561, 0.3623, 0.6561, 0.3988, 0.6196, 0.3988, 0.6196, 0.3623, 0.6196, 0.3623, 0.6196, 0.3988, 0.6561, 0.3988, 0.6561, 0.3988, 0.6196, 0.3988, 0.6196, 0.3623, 0.6561, 0.3623, 0.6561, 0.3988, 0.6561, 0.3988, 0.6561, 0.3623, 0.6196, 0.3623, 0.6196, 0.3623, 0.6561, 0.3623, 0.6561, 0.293, 0.5481, 0.3274, 0.5481, 0.3274, 0.5847, 0.293, 0.5847, 0.3274, 0.5481, 0.3274, 0.5481, 0.293, 0.5481, 0.293, 0.5481, 0.3274, 0.5847, 0.3274, 0.5847, 0.3274, 0.5481, 0.3274, 0.5481, 0.293, 0.5847, 0.293, 0.5847, 0.3274, 0.5847, 0.3274, 0.5847, 0.293, 0.5481, 0.293, 0.5481, 0.293, 0.5847, 0.293, 0.5847, 0.293, 0.4358, 0.3274, 0.4358, 0.3274, 0.4724, 0.293, 0.4724, 0.3274, 0.4358, 0.3274, 0.4358, 0.293, 0.4358, 0.293, 0.4358, 0.3274, 0.4724, 0.3274, 0.4724, 0.3274, 0.4358, 0.3274, 0.4358, 0.293, 0.4724, 0.293, 0.4724, 0.3274, 0.4724, 0.3274, 0.4724, 0.293, 0.4358, 0.293, 0.4358, 0.293, 0.4724, 0.293, 0.4724, 0.293, 0.691, 0.3274, 0.691, 0.3274, 0.7274, 0.293, 0.7274, 0.3274, 0.691, 0.3274, 0.691, 0.293, 0.691, 0.293, 0.691, 0.3274, 0.7274, 0.3274, 0.7274, 0.3274, 0.691, 0.3274, 0.691, 0.293, 0.7274, 0.293, 0.7274, 0.3274, 0.7274, 0.3274, 0.7274, 0.293, 0.691, 0.293, 0.691, 0.293, 0.7274, 0.293, 0.7274, 0.3623, 0.8745, 0.3988, 0.8745, 0.3988, 0.9111, 0.3623, 0.9111, 0.3988, 0.8745, 0.3988, 0.8745, 0.3623, 0.8745, 0.3623, 0.8745, 0.3988, 0.9111, 0.3988, 0.9111, 0.3988, 0.8745, 0.3988, 0.8745, 0.3623, 0.9111, 0.3623, 0.9111, 0.3988, 0.9111, 0.3988, 0.9111, 0.3623, 0.8745, 0.3623, 0.8745, 0.3623, 0.9111, 0.3623, 0.9111, 0.293, 0.8031, 0.3274, 0.8031, 0.3274, 0.8397, 0.293, 0.8397, 0.3274, 0.8031, 0.3274, 0.8031, 0.293, 0.8031, 0.293, 0.8031, 0.3274, 0.8397, 0.3274, 0.8397, 0.3274, 0.8031, 0.3274, 0.8031, 0.293, 0.8397, 0.293, 0.8397, 0.3274, 0.8397, 0.3274, 0.8397, 0.293, 0.8031, 0.293, 0.8031, 0.293, 0.8397, 0.293, 0.8397, 0.293, 0.293, 0.3274, 0.293, 0.3274, 0.3295, 0.293, 0.3295, 0.3274, 0.293, 0.3274, 0.293, 0.293, 0.293, 0.293, 0.293, 0.3274, 0.3295, 0.3274, 0.3295, 0.3274, 0.293, 0.3274, 0.293, 0.293, 0.3295, 0.293, 0.3295, 0.3274, 0.3295, 0.3274, 0.3295, 0.293, 0.293, 0.293, 0.293, 0.293, 0.3295, 0.293, 0.3295, 0.03795, 0.6196, 0.07449, 0.6196, 0.07449, 0.6561, 0.03795, 0.6561, 0.07449, 0.6196, 0.07449, 0.6196, 0.03795, 0.6196, 0.03795, 0.6196, 0.07449, 0.6561, 0.07449, 0.6561, 0.07449, 0.6196, 0.07449, 0.6196, 0.03795, 0.6561, 0.03795, 0.6561, 0.07449, 0.6561, 0.07449, 0.6561, 0.03795, 0.6196, 0.03795, 0.6196, 0.03795, 0.6561, 0.03795, 0.6561, 0.03795, 0.5481, 0.07449, 0.5481, 0.07449, 0.5847, 0.03795, 0.5847, 0.07449, 0.5481, 0.07449, 0.5481, 0.03795, 0.5481, 0.03795, 0.5481, 0.07449, 0.5847, 0.07449, 0.5847, 0.07449, 0.5481, 0.07449, 0.5481, 0.03795, 0.5847, 0.03795, 0.5847, 0.07449, 0.5847, 0.07449, 0.5847, 0.03795, 0.5481, 0.03795, 0.5481, 0.03795, 0.5847, 0.03795, 0.5847, 0.6195, 0.6196, 0.656, 0.6196, 0.656, 0.6561, 0.6195, 0.6561, 0.656, 0.6196, 0.656, 0.6196, 0.6195, 0.6196, 0.6195, 0.6196, 0.656, 0.6561, 0.656, 0.6561, 0.656, 0.6196, 0.656, 0.6196, 0.6195, 0.6561, 0.6195, 0.6561, 0.656, 0.6561, 0.656, 0.6561, 0.6195, 0.6196, 0.6195, 0.6196, 0.6195, 0.6561, 0.6195, 0.6561, 0.4337, 0.293, 0.4724, 0.293, 0.4724, 0.3295, 0.4337, 0.3295, 0.4724, 0.293, 0.4724, 0.293, 0.4337, 0.293, 0.4337, 0.293, 0.4724, 0.3295, 0.4724, 0.3295, 0.4724, 0.293, 0.4724, 0.293, 0.4337, 0.3295, 0.4337, 0.3295, 0.4724, 0.3295, 0.4724, 0.3295, 0.4337, 0.293, 0.4337, 0.293, 0.4337, 0.3295, 0.4337, 0.3295, 0.03795, 0.691, 0.07449, 0.691, 0.07449, 0.7274, 0.03795, 0.7274, 0.07449, 0.691, 0.07449, 0.691, 0.03795, 0.691, 0.03795, 0.691, 0.07449, 0.7274, 0.07449, 0.7274, 0.07449, 0.691, 0.07449, 0.691, 0.03795, 0.7274, 0.03795, 0.7274, 0.07449, 0.7274, 0.07449, 0.7274, 0.03795, 0.691, 0.03795, 0.691, 0.03795, 0.7274, 0.03795, 0.7274])
me_cube.materials.append(mat_material)
me_cube.materials.append(mat_black)
me_cube.materials.append(mat_red)
me_cube.use_mirror_vertex_groups = False
me_cube.update()

# ---- objects
ob_cube = bpy.data.objects.new('Cube', me_cube)
ob_light = bpy.data.objects.new('Light', light_light)
ob_camera = bpy.data.objects.new('Camera', cam_camera)

# ---- transforms, parenting, visibility, modifiers, constraints
ob_cube.location = (0.0, 0.0, 0.0)
ob_cube.lock_rotations_4d = False
ob_cube.empty_display_type = 'ARROWS'
ob_cube.lineart.crease_threshold = 0.0
_m = ob_cube.modifiers.new('細分化', 'SUBSURF')
_m.levels = 4
ob_light.location = (4.076, 1.005, 5.904)
ob_light.rotation_euler = (0.6503, 0.05522, 1.866)
ob_light.lock_rotations_4d = False
ob_light.empty_display_type = 'ARROWS'
ob_light.color = (0.0, 0.0, 0.0, 0.0)
ob_light.lineart.crease_threshold = 0.0
ob_camera.location = (7.359, -6.926, 4.958)
ob_camera.rotation_euler = (1.109, 0.0, 0.8149)
ob_camera.lock_rotations_4d = False
ob_camera.empty_display_type = 'ARROWS'
ob_camera.color = (0.0, 0.0, 0.0, 0.0)
ob_camera.display_type = 'WIRE'
ob_camera.lineart.crease_threshold = 0.0

# ---- collection membership
col_collection.objects.link(ob_cube)
col_collection.objects.link(ob_light)
col_collection.objects.link(ob_camera)

# ---- scene / render settings (as saved in the file)
scene.camera = ob_camera
scene.frame_start = 1; scene.frame_end = 250; scene.frame_set(1)
scene.render.engine = 'CYCLES'
scene.cycles.sampling_pattern = 'TABULATED_SOBOL'
scene.cycles.use_light_tree = False
scene.cycles.bake_type = 'DIFFUSE'
scene.view_settings.view_transform = 'Filmic'
bpy.context.view_layer.update()
